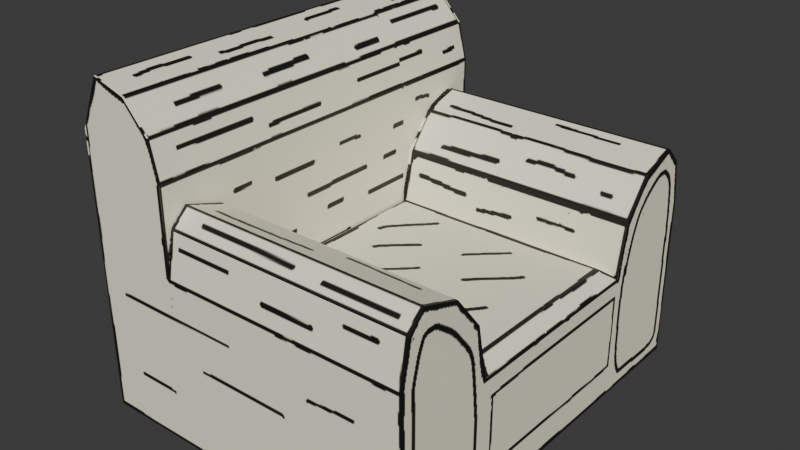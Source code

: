 # Source: poltrona.blend  (saved by Blender 5.1.30; exported with 4.5.12 LTS)
import bpy
from mathutils import Matrix  # noqa: F401  (used for matrix-valued properties, if any)

bpy.ops.wm.read_factory_settings(use_empty=True)
scene = bpy.context.scene
scene.name = 'Scene'

# ---- collections
col_collection = bpy.data.collections.new('Collection'); scene.collection.children.link(col_collection)

# ---- images (referenced by path relative to the original .blend; pixels are not part of the script)
import os
ASSET_DIR = os.environ.get("B2B_ASSET_DIR", "")  # directory of the original .blend (textures are referenced by path, not embedded)
HERE = os.path.dirname(os.path.abspath(__file__))  # packed textures are extracted next to this script under _unpacked/

def load_image(name, relpath, width, height, colorspace="sRGB"):
    """Load a texture the original file referenced (path relative to the .blend, or extracted next to this script)."""
    p = next((c for c in (os.path.join(HERE, relpath), os.path.join(ASSET_DIR, relpath)) if relpath and os.path.exists(c)), "")
    if p:
        img = bpy.data.images.load(p, check_existing=True)
        img.name = name
    else:  # same state as the original file: an image datablock whose file is absent (Cycles renders it pink)
        img = bpy.data.images.new(name, width, height)
        img.source = "FILE"
        img.filepath = "//" + (relpath or name)
    img.colorspace_settings.name = colorspace
    return img
img_material_base_color_003 = load_image('Material Base Color.003', '_unpacked/Material_Base_Color.a773606d.png', 1024, 1024, 'sRGB')

# ---- materials (node trees are filled in below, after node groups)
mat_material_004 = bpy.data.materials.new('Material.004')
mat_material_004.alpha_threshold = 0.0
mat_material_004.use_backface_culling_lightprobe_volume = False
mat_material_004.roughness = 0.5
mat_material_004.line_color = (0.0, 0.0, 0.0, 1.0)

# ---- material node trees
mat_material_004.use_nodes = True; mat_material_004.node_tree.nodes.clear()
_N = mat_material_004.node_tree.nodes; _L = mat_material_004.node_tree.links
n0 = _N.new('ShaderNodeOutputMaterial'); n0.name = 'Material Output'; n0.location = (200, 100)
n1 = _N.new('ShaderNodeBsdfPrincipled'); n1.name = 'Principled BSDF'; n1.location = (-200, 100)
n2 = _N.new('ShaderNodeTexImage'); n2.name = 'Image Texture'; n2.location = (-490, 75)
n2.image = img_material_base_color_003
_L.new(n1.outputs[0], n0.inputs[0])
_L.new(n2.outputs[0], n1.inputs[0])
n0.is_active_output = True

# ---- world
world_world = bpy.data.worlds.new('World'); scene.world = world_world
world_world.use_nodes = True; world_world.node_tree.nodes.clear()
_N = world_world.node_tree.nodes; _L = world_world.node_tree.links
n0 = _N.new('ShaderNodeOutputWorld'); n0.name = 'World Output'; n0.location = (200, 100)
n1 = _N.new('ShaderNodeBackground'); n1.name = 'Background'; n1.location = (-200, 100)
n1.inputs[0].default_value = (0.05088, 0.05088, 0.05088, 1.0)
_L.new(n1.outputs[0], n0.inputs[0])
n0.is_active_output = True
world_world.color = (0.05088, 0.05088, 0.05088)
world_world.sun_shadow_jitter_overblur = 0.0

# ---- meshes
me_cube_016 = bpy.data.meshes.new('Cube.016')
me_cube_016.from_pydata([(1.0, 0.0, -1.0), (-10.0, 0.0, -1.0), (-10.0, 0.0, 4.0), (1.0, 5.0, -1.0), (-10.0, 5.0, -1.0), (1.0, 5.0, 4.0), (-10.0, 5.0, 4.0), (-14.0, 0.0, -1.0), (-14.0, 0.0, 4.0), (-14.0, 0.0, 4.0), (-14.0, 5.0, 4.0), (-14.0, 5.0, -1.0), (-14.0, 5.0, 9.997), (-14.0, 0.0, 9.997), (-14.0, 0.0, 9.997), (-10.0, 0.0, 3.997), (-10.0, 3.797, 8.0), (-10.0, 0.5087, 6.102), (-10.0, 1.898, 7.491), (1.0, 3.797, 8.0), (1.0, 0.0, 3.997), (1.0, 1.898, 7.491), (1.0, 0.5087, 6.102), (1.0, 0.0, -1.0), (1.0, 5.0, -1.0), (-13.02, 5.0, 12.0), (-10.0, 5.0, 8.978), (-11.51, 5.0, 11.6), (-10.4, 5.0, 10.49), (-10.0, 0.0, 8.978), (-13.02, 0.0, 12.0), (-10.4, 0.0, 10.49), (-11.51, 0.0, 11.6), (-10.0, 0.0, 8.978), (-13.02, 0.0, 12.0), (-10.4, 0.0, 10.49), (-11.51, 0.0, 11.6), (0.4145, -9.414, 4.386), (1.0, -10.0, -1.0), (1.0, 0.0, 4.0), (1.0, 0.0, -1.0), (-9.414, -9.414, 4.386), (-10.0, -10.0, -1.0), (-10.0, 0.0, 4.0), (-10.0, 0.0, -1.0), (1.0, -15.0, -1.0), (-10.0, -15.0, -1.0), (1.0, -15.0, 4.0), (-10.0, -15.0, 4.0), (-14.0, -10.0, -1.0), (-14.0, 0.0, -1.0), (-14.0, 0.0, 4.0), (-14.0, -10.0, 4.0), (-14.0, -15.0, 4.0), (-14.0, -15.0, -1.0), (-14.0, -15.0, 9.997), (-14.0, 0.0, 9.997), (-14.0, -10.0, 9.997), (-10.0, -10.0, 3.997), (-10.0, -13.8, 8.0), (-10.0, -10.51, 6.102), (-10.0, -11.9, 7.491), (1.0, -13.8, 8.0), (1.0, -10.0, 3.997), (1.0, -11.9, 7.491), (1.0, -10.51, 6.102), (1.0, 0.0, -1.0), (1.0, -10.0, -1.0), (1.0, -15.0, -1.0), (-13.02, -15.0, 12.0), (-10.0, -15.0, 8.978), (-11.51, -15.0, 11.6), (-10.4, -15.0, 10.49), (-10.0, 0.0, 8.978), (-13.02, 0.0, 12.0), (-10.4, 0.0, 10.49), (-11.51, 0.0, 11.6), (-10.0, -10.0, 8.978), (-13.02, -10.0, 12.0), (-10.4, -10.0, 10.49), (-11.51, -10.0, 11.6), (-10.0, 3.797, 8.0), (-10.0, 5.0, 5.638), (-10.0, 4.648, 7.308), (1.0, 5.0, 5.638), (1.0, 3.797, 8.0), (1.0, 4.648, 7.308), (-10.0, -15.0, 5.638), (-10.0, -13.8, 8.0), (-10.0, -14.65, 7.308), (1.0, -13.8, 8.0), (1.0, -15.0, 5.638), (1.0, -14.65, 7.308), (1.0, 0.0, 4.0), (-10.0, 0.0, 4.0), (-9.414, -0.5855, 4.386), (0.4145, -0.5855, 4.386), (1.0, -10.0, 4.0), (-10.0, -10.0, 4.0)], [], [(23, 1, 4, 24), (4, 6, 5, 3), (93, 0, 3, 5), (7, 9, 10, 11), (4, 1, 7, 11), (6, 4, 11, 10), (10, 9, 14, 12), (15, 20, 22, 17), (17, 22, 21, 18), (18, 21, 19, 16), (25, 34, 36, 27), (27, 36, 35, 28), (28, 35, 33, 26), (6, 10, 12, 25, 27, 28, 26), (34, 25, 12, 14), (94, 6, 26, 33), (8, 2, 29, 31, 32, 30, 13), (37, 96, 95, 41), (42, 49, 50, 44), (42, 44, 40, 67), (38, 66, 39, 97), (67, 68, 46, 42), (46, 45, 47, 48), (97, 47, 45, 38), (52, 57, 56, 51), (50, 49, 52, 51), (49, 54, 53, 52), (46, 54, 49, 42), (48, 53, 54, 46), (53, 55, 57, 52), (58, 60, 65, 63), (60, 61, 64, 65), (61, 59, 62, 64), (73, 75, 79, 77), (75, 76, 80, 79), (76, 74, 78, 80), (69, 71, 80, 78), (71, 72, 79, 80), (72, 70, 77, 79), (48, 70, 72, 71, 69, 55, 53), (78, 57, 55, 69), (98, 77, 70, 48), (74, 56, 57, 78), (51, 56, 74, 76, 75, 73, 43), (43, 73, 77, 98), (81, 85, 86, 83), (83, 86, 84, 82), (87, 91, 92, 89), (89, 92, 90, 88), (16, 19, 85, 81), (5, 6, 82, 84), (6, 94, 15, 17, 18, 16, 81, 83, 82), (93, 5, 84, 86, 85, 19, 21, 22, 20), (59, 88, 90, 62), (47, 91, 87, 48), (48, 87, 89, 88, 59, 61, 60, 58, 98), (97, 63, 65, 64, 62, 90, 92, 91, 47), (95, 96, 39, 43), (96, 37, 97, 39), (41, 95, 43, 98), (37, 41, 98, 97)])
_uv = me_cube_016.uv_layers.new(name='UVMap')
_uv.uv.foreach_set('vector', [0.1968, 0.2952, 0.1968, 0.07873, 0.2952, 0.07873, 0.2952, 0.2952, 0.5515, 0.07873, 0.6497, 0.07873, 0.6497, 0.2952, 0.5515, 0.2952, 0.2748, 0.6889, 0.1766, 0.6889, 0.1766, 0.5905, 0.2748, 0.5905, 0.5515, 0.09841, 0.4539, 0.09841, 0.4539, 1.549e-08, 0.5515, 2.286e-08, 0.2952, 0.07873, 0.1968, 0.07873, 0.1968, 1.486e-08, 0.2952, 2.229e-08, 0.6497, 0.07873, 0.5515, 0.07873, 0.5515, 1.468e-08, 0.6497, 7.262e-09, 0.4539, 1.549e-08, 0.4539, 0.09841, 0.3368, 0.09841, 0.3368, 6.657e-09, 0.9459, 0.5905, 0.9459, 0.807, 0.9039, 0.807, 0.9039, 0.5905, 0.9039, 0.5905, 0.9039, 0.807, 0.8749, 0.807, 0.8749, 0.5905, 0.9721, 0.001318, 0.9721, 0.2159, 0.9348, 0.2146, 0.9348, 0.0, 0.8068, 0.5905, 0.8068, 0.492, 0.8373, 0.492, 0.8373, 0.5905, 0.8373, 0.5905, 0.8373, 0.492, 0.8618, 0.492, 0.8618, 0.5905, 0.7469, 0.8857, 0.7469, 0.7873, 0.7772, 0.7873, 0.7772, 0.8857, 0.6497, 0.07873, 0.6497, 7.262e-09, 0.7675, -1.63e-09, 0.8068, 0.01924, 0.7988, 0.04898, 0.7771, 0.07076, 0.7474, 0.07873, 0.2952, 0.09841, 0.2952, 3.519e-09, 0.3368, 6.657e-09, 0.3368, 0.09841, 0.8749, 0.7873, 0.8749, 0.8857, 0.7772, 0.8857, 0.7772, 0.7873, 0.432, 0.9622, 0.3533, 0.9622, 0.3533, 0.8644, 0.3613, 0.8348, 0.383, 0.813, 0.4128, 0.8051, 0.432, 0.8444, 0.7354, 0.7926, 0.5616, 0.7926, 0.5616, 0.6009, 0.7354, 0.6009, 0.09841, 0.374, 0.09841, 0.2952, 0.2952, 0.2952, 0.2952, 0.374, 0.09841, 0.374, 0.2952, 0.374, 0.2952, 0.5905, 0.09841, 0.5905, 1.251e-08, 0.7873, -2.347e-09, 0.5905, 0.09814, 0.5905, 0.09814, 0.7873, 0.09841, 0.5905, -7.038e-09, 0.5905, 9.307e-09, 0.374, 0.09841, 0.374, 0.5515, 0.5117, 0.5515, 0.2952, 0.6497, 0.2952, 0.6497, 0.5117, 0.09814, 0.7873, 0.09814, 0.8857, 1.994e-08, 0.8857, 1.251e-08, 0.7873, 0.4539, 0.492, 0.3368, 0.492, 0.3368, 0.2952, 0.4539, 0.2952, 0.5515, 0.2952, 0.5515, 0.492, 0.4539, 0.492, 0.4539, 0.2952, 0.5515, 0.492, 0.5515, 0.5905, 0.4539, 0.5905, 0.4539, 0.492, 9.307e-09, 0.374, 1.525e-08, 0.2952, 0.09841, 0.2952, 0.09841, 0.374, 0.6497, 0.5117, 0.6497, 0.5905, 0.5515, 0.5905, 0.5515, 0.5117, 0.4539, 0.5905, 0.3368, 0.5905, 0.3368, 0.492, 0.4539, 0.492, 0.9878, 0.5117, 0.9458, 0.5117, 0.9458, 0.2952, 0.9878, 0.2952, 0.9458, 0.5117, 0.9168, 0.5117, 0.9168, 0.2952, 0.9458, 0.2952, 0.9459, 0.5918, 0.9833, 0.5905, 0.9833, 0.8051, 0.9459, 0.8064, 0.8371, 0.2952, 0.8068, 0.2952, 0.8068, 0.09841, 0.8371, 0.09841, 0.9168, 0.5905, 0.8923, 0.5905, 0.8923, 0.3936, 0.9168, 0.3936, 0.8923, 0.5905, 0.8618, 0.5905, 0.8618, 0.3936, 0.8923, 0.3936, 0.8618, 0.2952, 0.8923, 0.2952, 0.8923, 0.3936, 0.8618, 0.3936, 0.8923, 0.2952, 0.9168, 0.2952, 0.9168, 0.3936, 0.8923, 0.3936, 0.8068, 4.602e-09, 0.8371, 6.886e-09, 0.8371, 0.09841, 0.8068, 0.09841, 0.6497, 0.5117, 0.7474, 0.5117, 0.7771, 0.5197, 0.7988, 0.5415, 0.8068, 0.5712, 0.7675, 0.5905, 0.6497, 0.5905, 0.2952, 0.492, 0.3368, 0.492, 0.3368, 0.5905, 0.2952, 0.5905, 0.9348, 0.09841, 0.8371, 0.09841, 0.8371, 6.886e-09, 0.9348, 1.426e-08, 0.2952, 0.2952, 0.3368, 0.2952, 0.3368, 0.492, 0.2952, 0.492, 0.432, 0.9622, 0.432, 0.8444, 0.4513, 0.8051, 0.481, 0.813, 0.5028, 0.8348, 0.5107, 0.8644, 0.5107, 0.9622, 0.9348, 0.2952, 0.8371, 0.2952, 0.8371, 0.09841, 0.9348, 0.09841, 0.9889, 0.0, 0.9889, 0.2146, 0.9721, 0.2164, 0.9721, 0.001793, 0.7151, 0.07873, 0.7151, 0.2952, 0.6818, 0.2952, 0.6818, 0.07873, 0.6818, 0.5117, 0.6818, 0.2952, 0.7151, 0.2952, 0.7151, 0.5117, 1.0, 0.5923, 1.0, 0.8069, 0.9833, 0.8051, 0.9833, 0.5905, 0.5515, 0.2952, 0.5515, 0.2952, 0.5515, 0.2952, 0.5515, 0.2952, 0.6497, 0.2952, 0.6497, 0.07873, 0.6818, 0.07873, 0.6818, 0.2952, 0.6669, 0.8051, 0.6669, 0.9035, 0.6669, 0.9035, 0.6259, 0.8935, 0.5987, 0.8661, 0.5888, 0.8287, 0.5888, 0.8287, 0.6024, 0.812, 0.635, 0.8051, 0.2748, 0.6889, 0.2748, 0.5905, 0.3069, 0.5905, 0.3397, 0.5974, 0.3533, 0.6141, 0.3533, 0.6141, 0.3433, 0.6515, 0.316, 0.6789, 0.2747, 0.6889, 0.5515, 0.2952, 0.5515, 0.2952, 0.5515, 0.2952, 0.5515, 0.2952, 0.6497, 0.2952, 0.6818, 0.2952, 0.6818, 0.5117, 0.6497, 0.5117, 0.5107, 0.8051, 0.5427, 0.8051, 0.5753, 0.812, 0.5888, 0.8287, 0.5888, 0.8287, 0.5789, 0.8661, 0.5518, 0.8935, 0.5107, 0.9035, 0.5108, 0.9035, 0.09814, 0.7873, 0.09807, 0.7873, 0.1394, 0.7973, 0.1667, 0.8246, 0.1766, 0.862, 0.1766, 0.862, 0.1631, 0.8788, 0.1303, 0.8857, 0.09814, 0.8857, 0.5616, 0.6009, 0.5616, 0.7926, 0.5501, 0.8051, 0.5501, 0.5905, 0.5616, 0.7926, 0.7354, 0.7926, 0.7469, 0.8051, 0.5501, 0.8051, 0.7354, 0.6009, 0.5616, 0.6009, 0.5501, 0.5905, 0.7469, 0.5905, 0.7354, 0.7926, 0.7354, 0.6009, 0.7469, 0.5905, 0.7469, 0.8051])
me_cube_016.materials.append(mat_material_004)
me_cube_016.use_mirror_vertex_groups = False
me_cube_016.update()

# ---- objects
ob_cube_016 = bpy.data.objects.new('Cube.016', me_cube_016)

# ---- transforms, parenting, visibility, modifiers, constraints
ob_cube_016.location = (3.338, 5.451, -3.577)
ob_cube_016.scale = (1.386, 1.232, 1.54)
ob_cube_016.lock_rotations_4d = False
ob_cube_016.empty_display_type = 'ARROWS'
ob_cube_016.lineart.crease_threshold = 0.0

# ---- collection membership
col_collection.objects.link(ob_cube_016)

# ---- scene / render settings (as saved in the file)
scene.frame_start = 1; scene.frame_end = 250; scene.frame_set(1)
scene.render.engine = 'BLENDER_EEVEE_NEXT'
scene.render.bake_bias = 0.0
scene.render.bake_samples = 0
scene.cycles.sampling_pattern = 'TABULATED_SOBOL'
scene.eevee.use_volume_custom_range = False
bpy.context.view_layer.update()

# ---- added for rendering (the .blend has no active camera and no usable light): camera, sun
cam_auto = bpy.data.cameras.new('AutoCamera')
cam_auto.lens = 50.0
cam_auto.sensor_width = 36.0
cam_auto.clip_end = 1000.0
ob_auto_camera = bpy.data.objects.new('AutoCamera', cam_auto)
scene.collection.objects.link(ob_auto_camera)
ob_auto_camera.location = (29.4409, -42.8426, 32.982)
ob_auto_camera.rotation_euler = (1.09748, -7.21219e-08, 0.694738)
scene.camera = ob_auto_camera
light_auto_sun = bpy.data.lights.new('AutoSun', 'SUN')
light_auto_sun.energy = 3.0
light_auto_sun.angle = 0.0523599
ob_auto_sun = bpy.data.objects.new('AutoSun', light_auto_sun)
scene.collection.objects.link(ob_auto_sun)
ob_auto_sun.rotation_euler = (0.872665, 0.174533, 0.523599)
bpy.context.view_layer.update()
